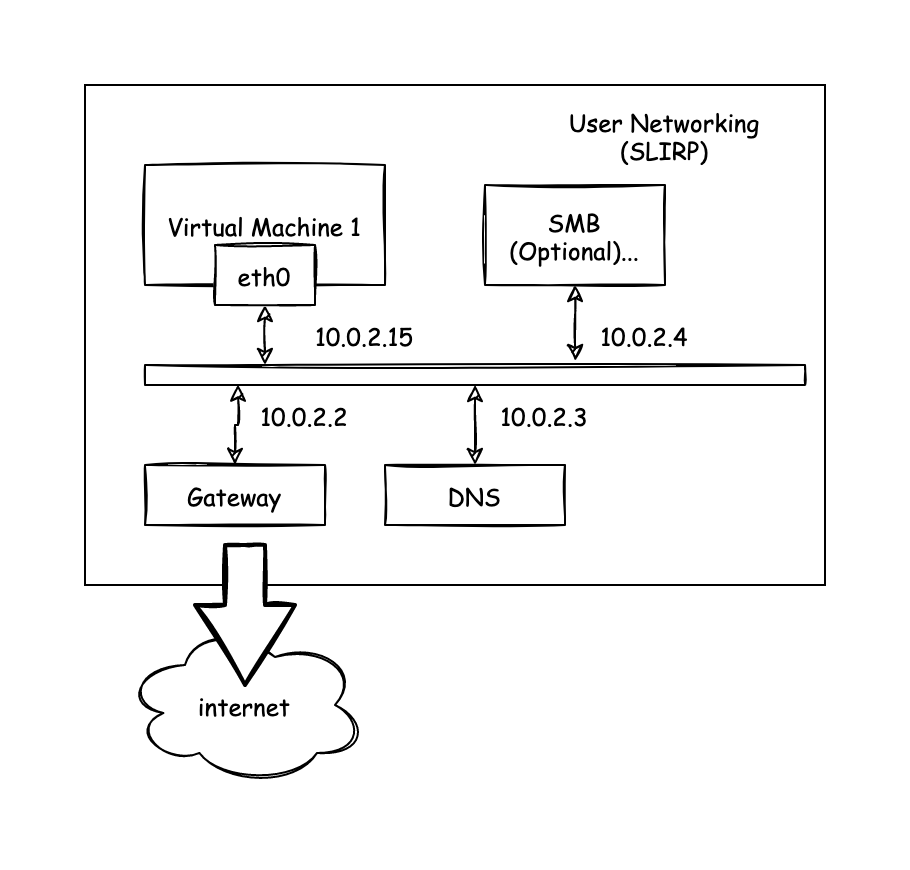

The diagram above was exported from draw.io. Its source (the exported page's mxGraphModel, read from the mxfile embedded in the PNG):
<mxGraphModel dx="657" dy="354" grid="1" gridSize="10" guides="1" tooltips="1" connect="1" arrows="1" fold="1" page="1" pageScale="1" pageWidth="827" pageHeight="1169" math="0" shadow="0">
  <root>
    <mxCell id="0" />
    <mxCell id="1" parent="0" />
    <mxCell id="K14ua3CcIXzU_UyO46XT-13" value="" style="rounded=0;whiteSpace=wrap;html=1;shadow=0;fontFamily=Comic Sans MS;" vertex="1" parent="1">
      <mxGeometry x="30" y="10" width="370" height="250" as="geometry" />
    </mxCell>
    <mxCell id="8DG7Q4y7Iq_gfdW3DxFB-1" value="Virtual Machine 1" style="rounded=0;whiteSpace=wrap;html=1;fontFamily=Comic Sans MS;sketch=1;shadow=0;" parent="1" vertex="1">
      <mxGeometry x="60" y="50" width="120" height="60" as="geometry" />
    </mxCell>
    <mxCell id="8DG7Q4y7Iq_gfdW3DxFB-4" style="edgeStyle=orthogonalEdgeStyle;rounded=0;orthogonalLoop=1;jettySize=auto;html=1;exitX=0.5;exitY=1;exitDx=0;exitDy=0;entryX=0.5;entryY=0;entryDx=0;entryDy=0;strokeColor=default;startArrow=classic;startFill=1;fontFamily=Comic Sans MS;sketch=1;shadow=0;" parent="1" source="8DG7Q4y7Iq_gfdW3DxFB-2" edge="1">
      <mxGeometry relative="1" as="geometry">
        <mxPoint x="120" y="150" as="targetPoint" />
      </mxGeometry>
    </mxCell>
    <mxCell id="8DG7Q4y7Iq_gfdW3DxFB-2" value="eth0" style="rounded=0;whiteSpace=wrap;html=1;fontFamily=Comic Sans MS;sketch=1;shadow=0;" parent="1" vertex="1">
      <mxGeometry x="95" y="90" width="50" height="30" as="geometry" />
    </mxCell>
    <mxCell id="8DG7Q4y7Iq_gfdW3DxFB-18" value="internet" style="ellipse;shape=cloud;whiteSpace=wrap;html=1;rounded=0;fontFamily=Comic Sans MS;sketch=1;shadow=0;" parent="1" vertex="1">
      <mxGeometry x="50" y="280" width="120" height="80" as="geometry" />
    </mxCell>
    <mxCell id="8DG7Q4y7Iq_gfdW3DxFB-22" value="10.0.2.15" style="text;html=1;strokeColor=none;fillColor=none;align=center;verticalAlign=middle;whiteSpace=wrap;rounded=0;fontFamily=Comic Sans MS;sketch=1;shadow=0;" parent="1" vertex="1">
      <mxGeometry x="140" y="120" width="60" height="30" as="geometry" />
    </mxCell>
    <mxCell id="K14ua3CcIXzU_UyO46XT-1" value="" style="rounded=0;whiteSpace=wrap;html=1;sketch=1;shadow=0;" vertex="1" parent="1">
      <mxGeometry x="60" y="150" width="330" height="10" as="geometry" />
    </mxCell>
    <mxCell id="K14ua3CcIXzU_UyO46XT-3" style="edgeStyle=orthogonalEdgeStyle;rounded=0;sketch=1;orthogonalLoop=1;jettySize=auto;html=1;exitX=0.5;exitY=1;exitDx=0;exitDy=0;entryX=0.652;entryY=-0.2;entryDx=0;entryDy=0;entryPerimeter=0;shadow=0;fontFamily=Comic Sans MS;startArrow=classic;startFill=1;" edge="1" parent="1" source="K14ua3CcIXzU_UyO46XT-2" target="K14ua3CcIXzU_UyO46XT-1">
      <mxGeometry relative="1" as="geometry" />
    </mxCell>
    <mxCell id="K14ua3CcIXzU_UyO46XT-2" value="SMB&lt;br&gt;(Optional)..." style="rounded=0;whiteSpace=wrap;html=1;shadow=0;sketch=1;fontFamily=Comic Sans MS;" vertex="1" parent="1">
      <mxGeometry x="230" y="60" width="90" height="50" as="geometry" />
    </mxCell>
    <mxCell id="K14ua3CcIXzU_UyO46XT-4" value="10.0.2.4" style="text;html=1;strokeColor=none;fillColor=none;align=center;verticalAlign=middle;whiteSpace=wrap;rounded=0;fontFamily=Comic Sans MS;sketch=1;shadow=0;" vertex="1" parent="1">
      <mxGeometry x="280" y="120" width="60" height="30" as="geometry" />
    </mxCell>
    <mxCell id="K14ua3CcIXzU_UyO46XT-6" style="edgeStyle=orthogonalEdgeStyle;rounded=0;sketch=1;orthogonalLoop=1;jettySize=auto;html=1;exitX=0.5;exitY=0;exitDx=0;exitDy=0;entryX=0.5;entryY=1;entryDx=0;entryDy=0;shadow=0;fontFamily=Comic Sans MS;startArrow=classic;startFill=1;" edge="1" parent="1" source="K14ua3CcIXzU_UyO46XT-5" target="K14ua3CcIXzU_UyO46XT-1">
      <mxGeometry relative="1" as="geometry" />
    </mxCell>
    <mxCell id="K14ua3CcIXzU_UyO46XT-5" value="DNS" style="rounded=0;whiteSpace=wrap;html=1;shadow=0;sketch=1;fontFamily=Comic Sans MS;" vertex="1" parent="1">
      <mxGeometry x="180" y="200" width="90" height="30" as="geometry" />
    </mxCell>
    <mxCell id="K14ua3CcIXzU_UyO46XT-7" value="10.0.2.3" style="text;html=1;strokeColor=none;fillColor=none;align=center;verticalAlign=middle;whiteSpace=wrap;rounded=0;fontFamily=Comic Sans MS;sketch=1;shadow=0;" vertex="1" parent="1">
      <mxGeometry x="230" y="160" width="60" height="30" as="geometry" />
    </mxCell>
    <mxCell id="K14ua3CcIXzU_UyO46XT-10" style="edgeStyle=orthogonalEdgeStyle;rounded=0;sketch=1;orthogonalLoop=1;jettySize=auto;html=1;exitX=0.5;exitY=0;exitDx=0;exitDy=0;entryX=0.141;entryY=0.981;entryDx=0;entryDy=0;entryPerimeter=0;shadow=0;fontFamily=Comic Sans MS;startArrow=classic;startFill=1;" edge="1" parent="1" source="K14ua3CcIXzU_UyO46XT-8" target="K14ua3CcIXzU_UyO46XT-1">
      <mxGeometry relative="1" as="geometry" />
    </mxCell>
    <mxCell id="K14ua3CcIXzU_UyO46XT-8" value="Gateway" style="rounded=0;whiteSpace=wrap;html=1;shadow=0;sketch=1;fontFamily=Comic Sans MS;" vertex="1" parent="1">
      <mxGeometry x="60" y="200" width="90" height="30" as="geometry" />
    </mxCell>
    <mxCell id="K14ua3CcIXzU_UyO46XT-11" value="10.0.2.2" style="text;html=1;strokeColor=none;fillColor=none;align=center;verticalAlign=middle;whiteSpace=wrap;rounded=0;fontFamily=Comic Sans MS;sketch=1;shadow=0;" vertex="1" parent="1">
      <mxGeometry x="110" y="160" width="60" height="30" as="geometry" />
    </mxCell>
    <mxCell id="K14ua3CcIXzU_UyO46XT-14" value="" style="verticalLabelPosition=bottom;verticalAlign=top;html=1;strokeWidth=2;shape=mxgraph.arrows2.arrow;dy=0.6;dx=40;notch=0;shadow=0;fontFamily=Comic Sans MS;sketch=1;rotation=90;" vertex="1" parent="1">
      <mxGeometry x="75" y="250" width="70" height="50" as="geometry" />
    </mxCell>
    <mxCell id="K14ua3CcIXzU_UyO46XT-15" value="User Networking (SLIRP)" style="text;html=1;strokeColor=none;fillColor=none;align=center;verticalAlign=middle;whiteSpace=wrap;rounded=0;shadow=0;sketch=1;fontFamily=Comic Sans MS;" vertex="1" parent="1">
      <mxGeometry x="250" y="20" width="140" height="30" as="geometry" />
    </mxCell>
  </root>
</mxGraphModel>